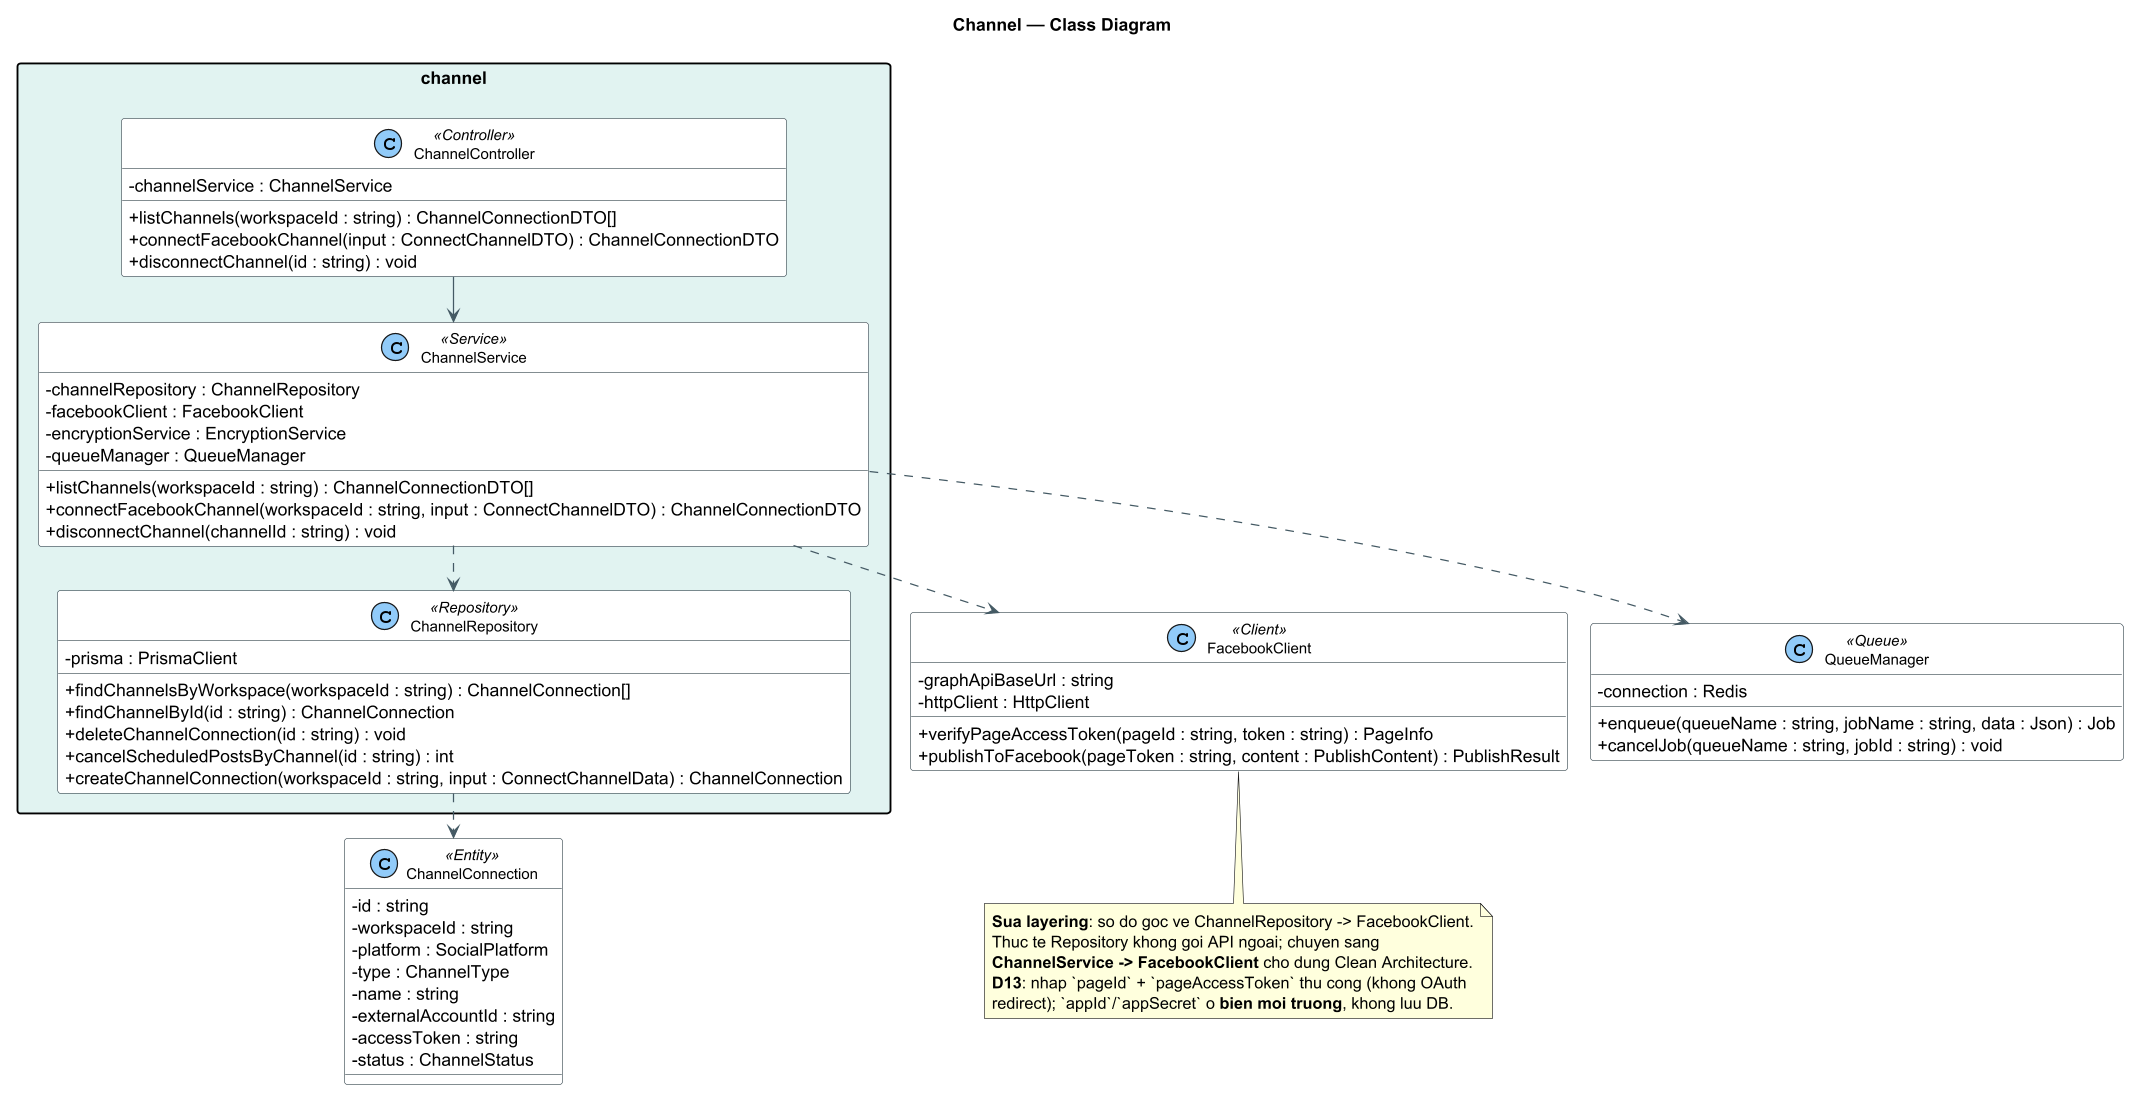

The diagram above was rendered by PlantUML. Its source (embedded in the PNG):
@startuml 04-channel
!pragma layout smetana
!pragma layout smetana
skinparam dpi 120
skinparam shadowing false
skinparam classAttributeIconSize 0
skinparam packageStyle rectangle
skinparam class {
  BackgroundColor #FFFFFF
  BorderColor #37474F
  ArrowColor #455A64
  FontSize 12
}
skinparam stereotypeCBackgroundColor #90CAF9
title Channel — Class Diagram

package "channel" #E0F2F1 {
  class ChannelController <<Controller>> {
    - channelService : ChannelService
    + listChannels(workspaceId : string) : ChannelConnectionDTO[]
    + connectFacebookChannel(input : ConnectChannelDTO) : ChannelConnectionDTO
    + disconnectChannel(id : string) : void
  }
  class ChannelService <<Service>> {
    - channelRepository : ChannelRepository
    - facebookClient : FacebookClient
    - encryptionService : EncryptionService
    - queueManager : QueueManager
    + listChannels(workspaceId : string) : ChannelConnectionDTO[]
    + connectFacebookChannel(workspaceId : string, input : ConnectChannelDTO) : ChannelConnectionDTO
    + disconnectChannel(channelId : string) : void
  }
  class ChannelRepository <<Repository>> {
    - prisma : PrismaClient
    + findChannelsByWorkspace(workspaceId : string) : ChannelConnection[]
    + findChannelById(id : string) : ChannelConnection
    + deleteChannelConnection(id : string) : void
    + cancelScheduledPostsByChannel(id : string) : int
    + createChannelConnection(workspaceId : string, input : ConnectChannelData) : ChannelConnection
  }
}

class FacebookClient <<Client>> {
  - graphApiBaseUrl : string
  - httpClient : HttpClient
  + verifyPageAccessToken(pageId : string, token : string) : PageInfo
  + publishToFacebook(pageToken : string, content : PublishContent) : PublishResult
}

class ChannelConnection <<Entity>> {
  - id : string
  - workspaceId : string
  - platform : SocialPlatform
  - type : ChannelType
  - name : string
  - externalAccountId : string
  - accessToken : string
  - status : ChannelStatus
}

class QueueManager <<Queue>> {
  - connection : Redis
  + enqueue(queueName : string, jobName : string, data : Json) : Job
  + cancelJob(queueName : string, jobId : string) : void
}

ChannelController --> ChannelService
ChannelService ..> ChannelRepository
ChannelService ..> FacebookClient
ChannelService ..> QueueManager
ChannelRepository ..> ChannelConnection

note bottom of FacebookClient
  **Sua layering**: so do goc ve ChannelRepository -> FacebookClient.
  Thuc te Repository khong goi API ngoai; chuyen sang
  **ChannelService -> FacebookClient** cho dung Clean Architecture.
  **D13**: nhap `pageId` + `pageAccessToken` thu cong (khong OAuth
  redirect); `appId`/`appSecret` o **bien moi truong**, khong luu DB.
end note
@enduml